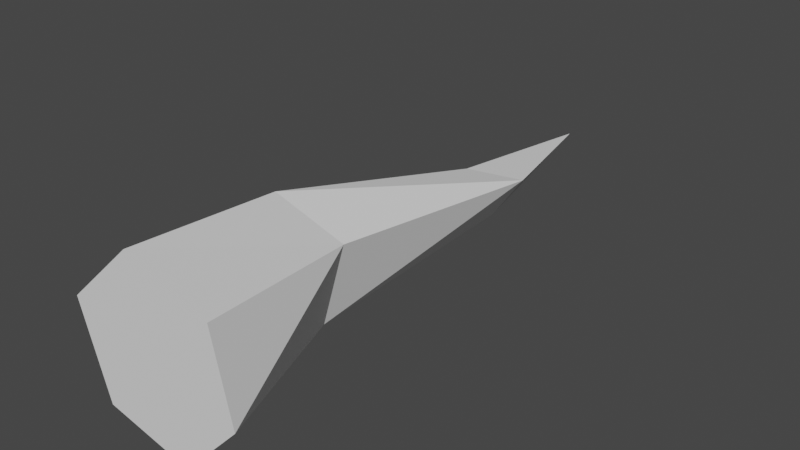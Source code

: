 # Source: IceSpike1.blend  (saved by Blender 3.0.42; exported with 4.5.12 LTS)
import bpy
from mathutils import Matrix  # noqa: F401  (used for matrix-valued properties, if any)

bpy.ops.wm.read_factory_settings(use_empty=True)
scene = bpy.context.scene
scene.name = 'Scene'

# ---- collections
col_collection = bpy.data.collections.new('Collection'); scene.collection.children.link(col_collection)

# ---- world
world_world = bpy.data.worlds.new('World'); scene.world = world_world
world_world.use_nodes = True; world_world.node_tree.nodes.clear()
_N = world_world.node_tree.nodes; _L = world_world.node_tree.links
n0 = _N.new('ShaderNodeOutputWorld'); n0.name = 'World Output'; n0.location = (300, 300)
n1 = _N.new('ShaderNodeBackground'); n1.name = 'Background'; n1.location = (10, 300)
n1.inputs[0].default_value = (0.05088, 0.05088, 0.05088, 1.0)
_L.new(n1.outputs[0], n0.inputs[0])
n0.is_active_output = True
world_world.color = (0.05088, 0.05088, 0.05088)
world_world.use_sun_shadow = False
world_world.sun_shadow_jitter_overblur = 0.0

# ---- meshes
me_cylinder = bpy.data.meshes.new('Cylinder')
me_cylinder.from_pydata([(0.0, 1.0, -1.0), (-1.958e-08, 0.005163, 5.543), (0.5, 0.866, -1.0), (0.002582, 0.004471, 5.543), (0.866, 0.5, -1.0), (0.004472, 0.002581, 5.543), (1.0, -4.371e-08, -1.0), (0.005163, -6.26e-07, 5.543), (0.866, -0.5, -1.0), (0.004472, -0.002582, 5.543), (0.5, -0.866, -1.0), (0.002582, -0.004472, 5.543), (-8.742e-08, -1.0, -1.0), (-2.003e-08, -0.005164, 5.543), (-0.5, -0.866, -1.0), (-0.002582, -0.004472, 5.543), (-0.866, -0.5, -1.0), (-0.004472, -0.002582, 5.543), (-1.0, 1.192e-08, -1.0), (-0.005163, -6.257e-07, 5.543), (-0.866, 0.5, -1.0), (-0.004472, 0.002581, 5.543), (-0.5, 0.866, -1.0), (-0.002582, 0.004471, 5.543), (-0.3527, 0.6945, 0.9899), (-0.005505, 0.6014, 0.9899), (0.2487, 0.3472, 0.9899), (0.3417, -2.199e-07, 0.9899), (0.2487, -0.3472, 0.9899), (-0.005505, -0.6014, 0.9899), (-0.3527, -0.6945, 0.9899), (-0.7, -0.6014, 0.9899), (-0.9542, -0.3472, 0.9899), (-1.047, -1.813e-07, 0.9899), (-0.9542, 0.3472, 0.9899), (-0.7, 0.6014, 0.9899), (0.2156, 0.3498, 3.463), (0.3905, 0.303, 3.463), (0.5185, 0.1749, 3.463), (0.5654, -4.493e-07, 3.463), (0.5185, -0.1749, 3.463), (0.3905, -0.303, 3.463), (0.2156, -0.3498, 3.463), (0.04066, -0.303, 3.463), (-0.08739, -0.1749, 3.463), (-0.1343, -4.298e-07, 3.463), (-0.08739, 0.1749, 3.463), (0.04066, 0.303, 3.463)], [], [(36, 1, 3, 37), (37, 3, 5, 38), (38, 5, 7, 39), (39, 7, 9, 40), (40, 9, 11, 41), (41, 11, 13, 42), (42, 13, 15, 43), (43, 15, 17, 44), (44, 17, 19, 45), (45, 19, 21, 46), (3, 1, 23, 21, 19, 17, 15, 13, 11, 9, 7, 5), (46, 21, 23, 47), (47, 23, 1, 36), (0, 2, 4, 6, 8, 10, 12, 14, 16, 18, 20, 22), (22, 35, 24, 0), (20, 34, 35, 22), (18, 33, 34, 20), (16, 32, 33, 18), (14, 31, 32, 16), (12, 30, 31, 14), (10, 29, 30, 12), (8, 28, 29, 10), (6, 27, 28, 8), (4, 26, 27, 6), (2, 25, 26, 4), (0, 24, 25, 2), (35, 47, 36, 24), (34, 46, 47, 35), (33, 45, 46, 34), (32, 44, 45, 33), (31, 43, 44, 32), (30, 42, 43, 31), (29, 41, 42, 30), (28, 40, 41, 29), (27, 39, 40, 28), (26, 38, 39, 27), (25, 37, 38, 26), (24, 36, 37, 25)])
_uv = me_cylinder.uv_layers.new(name='UVMap')
_uv.uv.foreach_set('vector', [0.8644, 0.829, 1.0, 1.0, 0.9167, 1.0, 0.8203, 0.8283, 0.8203, 0.8283, 0.9167, 1.0, 0.8333, 1.0, 0.7985, 0.8282, 0.7985, 0.8282, 0.8333, 1.0, 0.75, 1.0, 0.75, 0.8282, 0.75, 0.8282, 0.75, 1.0, 0.6667, 1.0, 0.7015, 0.8282, 0.7015, 0.8282, 0.6667, 1.0, 0.5833, 1.0, 0.6797, 0.8283, 0.6797, 0.8283, 0.5833, 1.0, 0.5, 1.0, 0.6356, 0.829, 0.6356, 0.829, 0.5, 1.0, 0.4167, 1.0, 0.5517, 0.8306, 0.5517, 0.8306, 0.4167, 1.0, 0.3333, 1.0, 0.4293, 0.8327, 0.4293, 0.8327, 0.3333, 1.0, 0.25, 1.0, 0.25, 0.8342, 0.25, 0.8342, 0.25, 1.0, 0.1667, 1.0, 0.0707, 0.8327, 0.37, 0.4578, 0.25, 0.49, 0.13, 0.4578, 0.04215, 0.37, 0.01, 0.25, 0.04215, 0.13, 0.13, 0.04215, 0.25, 0.01, 0.37, 0.04215, 0.4578, 0.13, 0.49, 0.25, 0.4578, 0.37, 0.0707, 0.8327, 0.1667, 1.0, 0.08333, 1.0, -0.05173, 0.8306, -0.05173, 0.8306, 0.08333, 1.0, 7.451e-08, 1.0, -0.1332, 0.8306, 0.75, 0.49, 0.87, 0.4578, 0.9578, 0.37, 0.99, 0.25, 0.9578, 0.13, 0.87, 0.04215, 0.75, 0.01, 0.63, 0.04215, 0.5422, 0.13, 0.51, 0.25, 0.5422, 0.37, 0.63, 0.4578, 0.08333, 0.5, 0.08333, 0.6536, 7.451e-08, 0.6536, 7.451e-08, 0.5, 0.1667, 0.5, 0.1667, 0.6536, 0.08333, 0.6536, 0.08333, 0.5, 0.25, 0.5, 0.25, 0.6536, 0.1667, 0.6536, 0.1667, 0.5, 0.3333, 0.5, 0.3333, 0.6536, 0.25, 0.6536, 0.25, 0.5, 0.4167, 0.5, 0.4167, 0.6536, 0.3333, 0.6536, 0.3333, 0.5, 0.5, 0.5, 0.5, 0.6536, 0.4167, 0.6536, 0.4167, 0.5, 0.5833, 0.5, 0.5833, 0.6536, 0.5, 0.6536, 0.5, 0.5, 0.6667, 0.5, 0.6667, 0.6536, 0.5833, 0.6536, 0.5833, 0.5, 0.75, 0.5, 0.75, 0.6536, 0.6667, 0.6536, 0.6667, 0.5, 0.8333, 0.5, 0.8333, 0.6536, 0.75, 0.6536, 0.75, 0.5, 0.9167, 0.5, 0.9167, 0.6536, 0.8333, 0.6536, 0.8333, 0.5, 1.0, 0.5, 1.0, 0.6536, 0.9167, 0.6536, 0.9167, 0.5, 0.08333, 0.6536, -0.05173, 0.8306, -0.1332, 0.8306, 7.451e-08, 0.6536, 0.1667, 0.6536, 0.0707, 0.8327, -0.05173, 0.8306, 0.08333, 0.6536, 0.25, 0.6536, 0.25, 0.8342, 0.0707, 0.8327, 0.1667, 0.6536, 0.3333, 0.6536, 0.4293, 0.8327, 0.25, 0.8342, 0.25, 0.6536, 0.4167, 0.6536, 0.5517, 0.8306, 0.4293, 0.8327, 0.3333, 0.6536, 0.5, 0.6536, 0.6356, 0.829, 0.5517, 0.8306, 0.4167, 0.6536, 0.5833, 0.6536, 0.6797, 0.8283, 0.6356, 0.829, 0.5, 0.6536, 0.6667, 0.6536, 0.7015, 0.8282, 0.6797, 0.8283, 0.5833, 0.6536, 0.75, 0.6536, 0.75, 0.8282, 0.7015, 0.8282, 0.6667, 0.6536, 0.8333, 0.6536, 0.7985, 0.8282, 0.75, 0.8282, 0.75, 0.6536, 0.9167, 0.6536, 0.8203, 0.8283, 0.7985, 0.8282, 0.8333, 0.6536, 1.0, 0.6536, 0.8644, 0.829, 0.8203, 0.8283, 0.9167, 0.6536])
me_cylinder.use_remesh_fix_poles = True
me_cylinder.use_remesh_preserve_attributes = False
me_cylinder.update()

# ---- objects
ob_icespike = bpy.data.objects.new('IceSpike', me_cylinder)

# ---- transforms, parenting, visibility, modifiers, constraints
ob_icespike.location = (0.0, 0.0, 0.0)
ob_icespike.rotation_euler = (-1.571, 0.0, 0.0)
_m = ob_icespike.modifiers.new('Decimate', 'DECIMATE')
_m.ratio = 0.3

# ---- collection membership
col_collection.objects.link(ob_icespike)

# ---- scene / render settings (as saved in the file)
scene.frame_start = 1; scene.frame_end = 250; scene.frame_set(1)
scene.render.engine = 'BLENDER_EEVEE_NEXT'
scene.cycles.sampling_pattern = 'TABULATED_SOBOL'
scene.cycles.use_light_tree = False
scene.view_settings.view_transform = 'Filmic'
bpy.context.view_layer.update()

# ---- added for rendering (the .blend has no active camera and no usable light): camera, sun
cam_auto = bpy.data.cameras.new('AutoCamera')
cam_auto.lens = 50.0
cam_auto.sensor_width = 36.0
cam_auto.clip_end = 1000.0
ob_auto_camera = bpy.data.objects.new('AutoCamera', cam_auto)
scene.collection.objects.link(ob_auto_camera)
ob_auto_camera.location = (6.58424, -5.65775, 5.28629)
ob_auto_camera.rotation_euler = (1.09748, -7.21219e-08, 0.694738)
scene.camera = ob_auto_camera
light_auto_sun = bpy.data.lights.new('AutoSun', 'SUN')
light_auto_sun.energy = 3.0
light_auto_sun.angle = 0.0523599
ob_auto_sun = bpy.data.objects.new('AutoSun', light_auto_sun)
scene.collection.objects.link(ob_auto_sun)
ob_auto_sun.rotation_euler = (0.872665, 0.174533, 0.523599)
bpy.context.view_layer.update()
